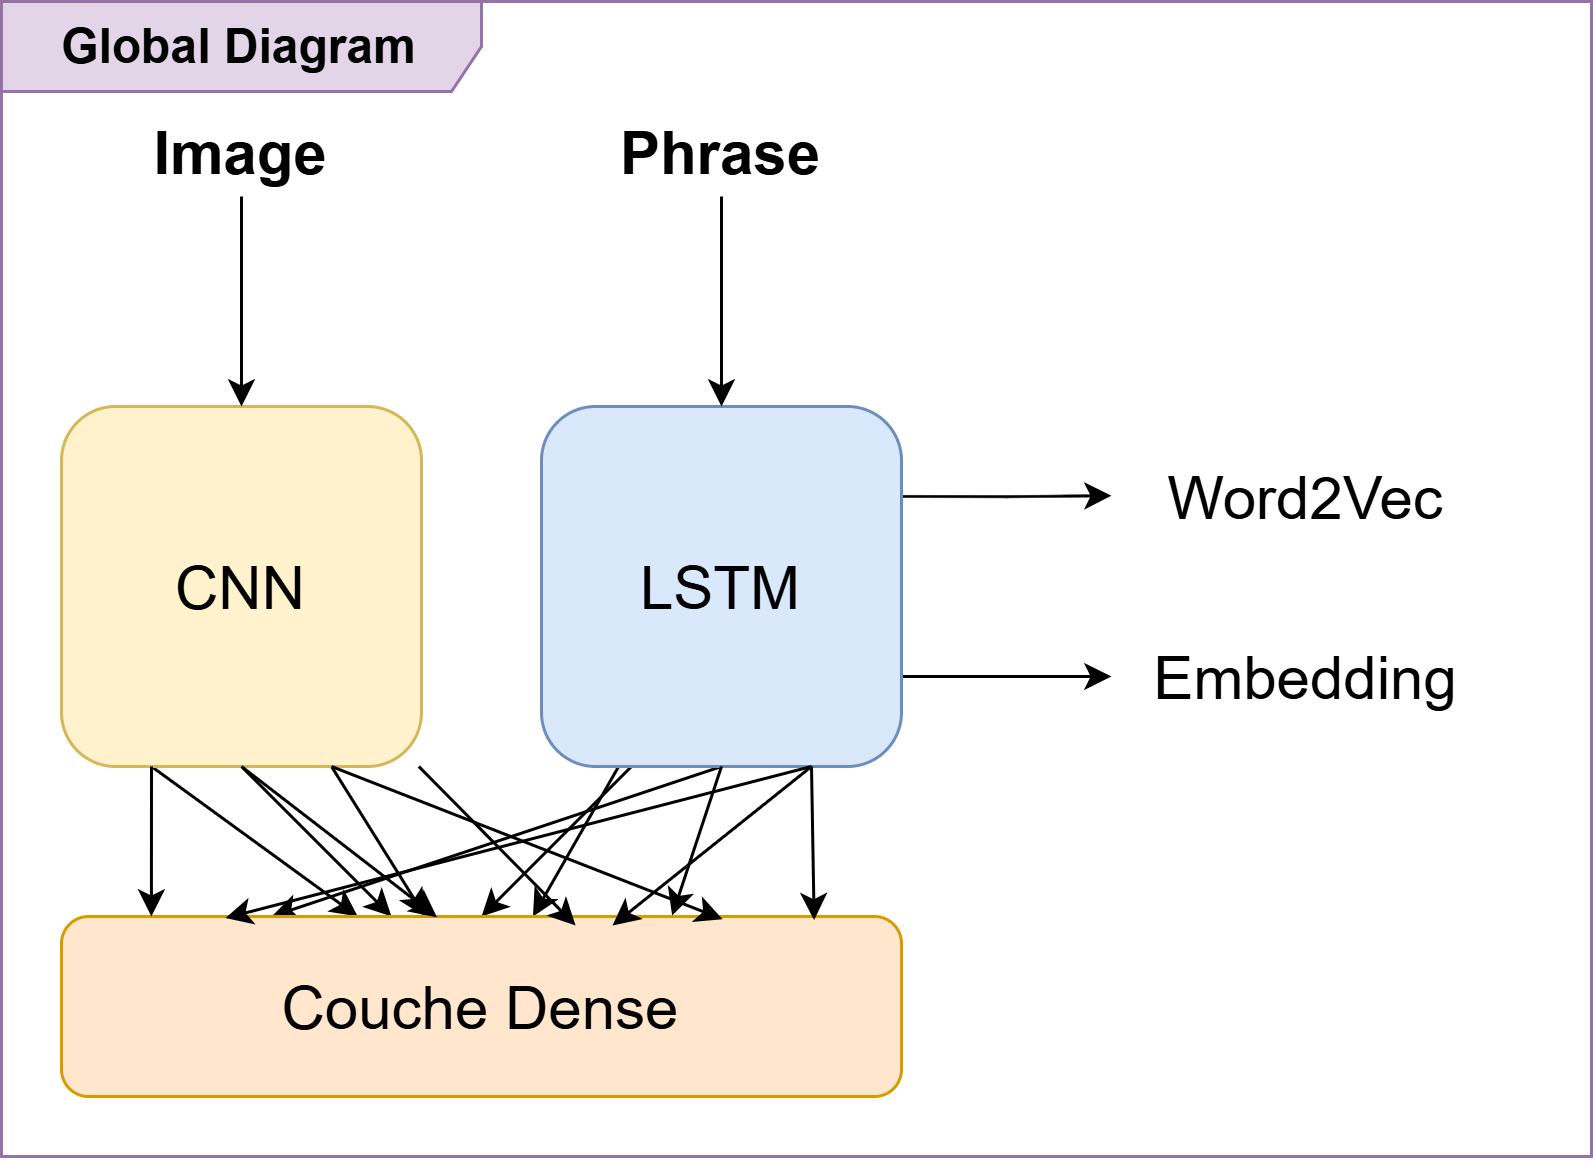

The diagram above was exported from draw.io. Its source (the exported page's mxGraphModel, read from the mxfile embedded in the PNG):
<mxGraphModel dx="2880" dy="665" grid="1" gridSize="10" guides="1" tooltips="1" connect="1" arrows="1" fold="1" page="1" pageScale="1" pageWidth="827" pageHeight="1169" math="0" shadow="0">
  <root>
    <mxCell id="0" />
    <mxCell id="1" parent="0" />
    <mxCell id="2" style="rounded=0;orthogonalLoop=1;jettySize=auto;html=1;exitX=0.25;exitY=1;exitDx=0;exitDy=0;fontSize=20;" edge="1" source="5" target="12" parent="1">
      <mxGeometry relative="1" as="geometry" />
    </mxCell>
    <mxCell id="3" style="rounded=0;orthogonalLoop=1;jettySize=auto;html=1;exitX=0.5;exitY=1;exitDx=0;exitDy=0;fontSize=20;" edge="1" source="5" target="12" parent="1">
      <mxGeometry relative="1" as="geometry" />
    </mxCell>
    <mxCell id="4" style="rounded=0;orthogonalLoop=1;jettySize=auto;html=1;exitX=0.75;exitY=1;exitDx=0;exitDy=0;fontSize=20;" edge="1" source="5" target="12" parent="1">
      <mxGeometry relative="1" as="geometry" />
    </mxCell>
    <mxCell id="5" value="CNN" style="rounded=1;whiteSpace=wrap;html=1;fillColor=#fff2cc;strokeColor=#d6b656;fontSize=20;" vertex="1" parent="1">
      <mxGeometry x="80" y="170" width="120" height="120" as="geometry" />
    </mxCell>
    <mxCell id="6" style="rounded=0;orthogonalLoop=1;jettySize=auto;html=1;exitX=0.25;exitY=1;exitDx=0;exitDy=0;entryX=0.5;entryY=0;entryDx=0;entryDy=0;fontSize=20;" edge="1" source="11" target="12" parent="1">
      <mxGeometry relative="1" as="geometry" />
    </mxCell>
    <mxCell id="7" style="rounded=0;orthogonalLoop=1;jettySize=auto;html=1;exitX=0.5;exitY=1;exitDx=0;exitDy=0;entryX=0.25;entryY=0;entryDx=0;entryDy=0;fontSize=20;" edge="1" source="11" target="12" parent="1">
      <mxGeometry relative="1" as="geometry" />
    </mxCell>
    <mxCell id="8" style="rounded=0;orthogonalLoop=1;jettySize=auto;html=1;fontSize=20;" edge="1" source="11" target="12" parent="1">
      <mxGeometry relative="1" as="geometry" />
    </mxCell>
    <mxCell id="9" style="edgeStyle=orthogonalEdgeStyle;rounded=0;orthogonalLoop=1;jettySize=auto;html=1;exitX=1;exitY=0.25;exitDx=0;exitDy=0;fontSize=20;" edge="1" source="11" target="25" parent="1">
      <mxGeometry relative="1" as="geometry">
        <mxPoint x="420" y="199.66666666666663" as="targetPoint" />
      </mxGeometry>
    </mxCell>
    <mxCell id="10" style="edgeStyle=orthogonalEdgeStyle;rounded=0;orthogonalLoop=1;jettySize=auto;html=1;exitX=1;exitY=0.75;exitDx=0;exitDy=0;fontSize=20;" edge="1" source="11" target="26" parent="1">
      <mxGeometry relative="1" as="geometry" />
    </mxCell>
    <mxCell id="11" value="LSTM" style="rounded=1;whiteSpace=wrap;html=1;fillColor=#dae8fc;strokeColor=#6c8ebf;fontSize=20;" vertex="1" parent="1">
      <mxGeometry x="240" y="170" width="120" height="120" as="geometry" />
    </mxCell>
    <mxCell id="12" value="Couche Dense" style="rounded=1;whiteSpace=wrap;html=1;fillColor=#ffe6cc;strokeColor=#d79b00;fontSize=20;" vertex="1" parent="1">
      <mxGeometry x="80" y="340" width="280" height="60" as="geometry" />
    </mxCell>
    <mxCell id="13" style="rounded=0;orthogonalLoop=1;jettySize=auto;html=1;fontSize=20;" edge="1" source="14" target="5" parent="1">
      <mxGeometry relative="1" as="geometry" />
    </mxCell>
    <mxCell id="14" value="Image" style="text;html=1;align=center;verticalAlign=middle;whiteSpace=wrap;rounded=0;fontSize=20;fontStyle=1" vertex="1" parent="1">
      <mxGeometry x="110" y="70" width="60" height="30" as="geometry" />
    </mxCell>
    <mxCell id="15" style="rounded=0;orthogonalLoop=1;jettySize=auto;html=1;fontSize=20;" edge="1" source="16" target="11" parent="1">
      <mxGeometry relative="1" as="geometry" />
    </mxCell>
    <mxCell id="16" value="Phrase" style="text;html=1;align=center;verticalAlign=middle;whiteSpace=wrap;rounded=0;fontSize=20;fontStyle=1" vertex="1" parent="1">
      <mxGeometry x="270" y="70" width="60" height="30" as="geometry" />
    </mxCell>
    <mxCell id="17" style="rounded=0;orthogonalLoop=1;jettySize=auto;html=1;exitX=0.5;exitY=1;exitDx=0;exitDy=0;entryX=0.447;entryY=0.004;entryDx=0;entryDy=0;entryPerimeter=0;fontSize=20;" edge="1" source="5" target="12" parent="1">
      <mxGeometry relative="1" as="geometry" />
    </mxCell>
    <mxCell id="18" style="rounded=0;orthogonalLoop=1;jettySize=auto;html=1;entryX=0.612;entryY=0.05;entryDx=0;entryDy=0;entryPerimeter=0;fontSize=20;" edge="1" source="5" target="12" parent="1">
      <mxGeometry relative="1" as="geometry" />
    </mxCell>
    <mxCell id="19" style="rounded=0;orthogonalLoop=1;jettySize=auto;html=1;exitX=0.75;exitY=1;exitDx=0;exitDy=0;entryX=0.656;entryY=0.05;entryDx=0;entryDy=0;entryPerimeter=0;fontSize=20;" edge="1" source="11" target="12" parent="1">
      <mxGeometry relative="1" as="geometry" />
    </mxCell>
    <mxCell id="20" style="rounded=0;orthogonalLoop=1;jettySize=auto;html=1;exitX=0.25;exitY=1;exitDx=0;exitDy=0;entryX=0.107;entryY=0;entryDx=0;entryDy=0;entryPerimeter=0;fontSize=20;" edge="1" source="5" target="12" parent="1">
      <mxGeometry relative="1" as="geometry" />
    </mxCell>
    <mxCell id="21" style="rounded=0;orthogonalLoop=1;jettySize=auto;html=1;exitX=0.75;exitY=1;exitDx=0;exitDy=0;entryX=0.787;entryY=0.015;entryDx=0;entryDy=0;entryPerimeter=0;fontSize=20;" edge="1" source="5" target="12" parent="1">
      <mxGeometry relative="1" as="geometry" />
    </mxCell>
    <mxCell id="22" style="rounded=0;orthogonalLoop=1;jettySize=auto;html=1;exitX=0.75;exitY=1;exitDx=0;exitDy=0;entryX=0.195;entryY=0.009;entryDx=0;entryDy=0;entryPerimeter=0;fontSize=20;" edge="1" source="11" target="12" parent="1">
      <mxGeometry relative="1" as="geometry" />
    </mxCell>
    <mxCell id="23" style="rounded=0;orthogonalLoop=1;jettySize=auto;html=1;exitX=0.75;exitY=1;exitDx=0;exitDy=0;entryX=0.896;entryY=0.02;entryDx=0;entryDy=0;entryPerimeter=0;fontSize=20;" edge="1" source="11" target="12" parent="1">
      <mxGeometry relative="1" as="geometry" />
    </mxCell>
    <mxCell id="24" style="rounded=0;orthogonalLoop=1;jettySize=auto;html=1;exitX=0.5;exitY=1;exitDx=0;exitDy=0;entryX=0.727;entryY=-0.005;entryDx=0;entryDy=0;entryPerimeter=0;fontSize=20;" edge="1" source="11" target="12" parent="1">
      <mxGeometry relative="1" as="geometry" />
    </mxCell>
    <mxCell id="25" value="Word2Vec" style="text;html=1;align=center;verticalAlign=middle;whiteSpace=wrap;rounded=0;fontSize=20;" vertex="1" parent="1">
      <mxGeometry x="430" y="184.67" width="130" height="30" as="geometry" />
    </mxCell>
    <mxCell id="26" value="Embedding" style="text;html=1;align=center;verticalAlign=middle;whiteSpace=wrap;rounded=0;fontSize=20;" vertex="1" parent="1">
      <mxGeometry x="430" y="245" width="130" height="30" as="geometry" />
    </mxCell>
    <mxCell id="27" value="Global Diagram" style="shape=umlFrame;whiteSpace=wrap;html=1;pointerEvents=0;recursiveResize=0;container=1;collapsible=0;width=160;fillColor=#e1d5e7;strokeColor=#9673a6;fontSize=16;fontStyle=1" vertex="1" parent="1">
      <mxGeometry x="60" y="35" width="530" height="385" as="geometry" />
    </mxCell>
  </root>
</mxGraphModel>